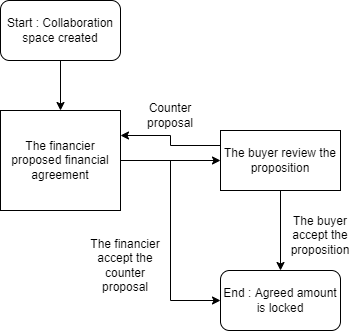

The diagram above was exported from draw.io. Its source (the exported page's mxGraphModel, read from the mxfile embedded in the PNG):
<mxGraphModel dx="868" dy="482" grid="1" gridSize="10" guides="1" tooltips="1" connect="1" arrows="1" fold="1" page="1" pageScale="1" pageWidth="827" pageHeight="1169" math="0" shadow="0">
  <root>
    <mxCell id="WIyWlLk6GJQsqaUBKTNV-0" />
    <mxCell id="WIyWlLk6GJQsqaUBKTNV-1" parent="WIyWlLk6GJQsqaUBKTNV-0" />
    <mxCell id="tI7AM72Vf9EB4oAHhGxQ-4" value="" style="edgeStyle=orthogonalEdgeStyle;rounded=0;orthogonalLoop=1;jettySize=auto;html=1;" edge="1" parent="WIyWlLk6GJQsqaUBKTNV-1" source="tI7AM72Vf9EB4oAHhGxQ-1" target="tI7AM72Vf9EB4oAHhGxQ-3">
      <mxGeometry relative="1" as="geometry" />
    </mxCell>
    <mxCell id="tI7AM72Vf9EB4oAHhGxQ-1" value="Start : Collaboration space created" style="rounded=1;whiteSpace=wrap;html=1;" vertex="1" parent="WIyWlLk6GJQsqaUBKTNV-1">
      <mxGeometry x="370" y="200" width="120" height="60" as="geometry" />
    </mxCell>
    <mxCell id="tI7AM72Vf9EB4oAHhGxQ-6" value="" style="edgeStyle=orthogonalEdgeStyle;rounded=0;orthogonalLoop=1;jettySize=auto;html=1;" edge="1" parent="WIyWlLk6GJQsqaUBKTNV-1" source="tI7AM72Vf9EB4oAHhGxQ-3" target="tI7AM72Vf9EB4oAHhGxQ-5">
      <mxGeometry relative="1" as="geometry" />
    </mxCell>
    <mxCell id="tI7AM72Vf9EB4oAHhGxQ-12" style="edgeStyle=orthogonalEdgeStyle;rounded=0;orthogonalLoop=1;jettySize=auto;html=1;entryX=0;entryY=0.5;entryDx=0;entryDy=0;" edge="1" parent="WIyWlLk6GJQsqaUBKTNV-1" source="tI7AM72Vf9EB4oAHhGxQ-3" target="tI7AM72Vf9EB4oAHhGxQ-11">
      <mxGeometry relative="1" as="geometry" />
    </mxCell>
    <mxCell id="tI7AM72Vf9EB4oAHhGxQ-3" value="The financier proposed financial agreement" style="rounded=0;whiteSpace=wrap;html=1;" vertex="1" parent="WIyWlLk6GJQsqaUBKTNV-1">
      <mxGeometry x="370" y="310" width="120" height="100" as="geometry" />
    </mxCell>
    <mxCell id="tI7AM72Vf9EB4oAHhGxQ-7" style="edgeStyle=orthogonalEdgeStyle;rounded=0;orthogonalLoop=1;jettySize=auto;html=1;entryX=0.5;entryY=0;entryDx=0;entryDy=0;" edge="1" parent="WIyWlLk6GJQsqaUBKTNV-1" source="tI7AM72Vf9EB4oAHhGxQ-5" target="tI7AM72Vf9EB4oAHhGxQ-11">
      <mxGeometry relative="1" as="geometry">
        <mxPoint x="650" y="465" as="targetPoint" />
      </mxGeometry>
    </mxCell>
    <mxCell id="tI7AM72Vf9EB4oAHhGxQ-10" style="edgeStyle=orthogonalEdgeStyle;rounded=0;orthogonalLoop=1;jettySize=auto;html=1;exitX=0;exitY=0.25;exitDx=0;exitDy=0;entryX=1;entryY=0.25;entryDx=0;entryDy=0;" edge="1" parent="WIyWlLk6GJQsqaUBKTNV-1" source="tI7AM72Vf9EB4oAHhGxQ-5" target="tI7AM72Vf9EB4oAHhGxQ-3">
      <mxGeometry relative="1" as="geometry" />
    </mxCell>
    <mxCell id="tI7AM72Vf9EB4oAHhGxQ-5" value="The buyer review the proposition" style="rounded=0;whiteSpace=wrap;html=1;" vertex="1" parent="WIyWlLk6GJQsqaUBKTNV-1">
      <mxGeometry x="590" y="330" width="120" height="60" as="geometry" />
    </mxCell>
    <mxCell id="tI7AM72Vf9EB4oAHhGxQ-9" value="Counter proposal" style="text;html=1;strokeColor=none;fillColor=none;align=center;verticalAlign=middle;whiteSpace=wrap;rounded=0;" vertex="1" parent="WIyWlLk6GJQsqaUBKTNV-1">
      <mxGeometry x="510" y="300" width="60" height="30" as="geometry" />
    </mxCell>
    <mxCell id="tI7AM72Vf9EB4oAHhGxQ-11" value="End : Agreed amount is locked" style="rounded=1;whiteSpace=wrap;html=1;" vertex="1" parent="WIyWlLk6GJQsqaUBKTNV-1">
      <mxGeometry x="590" y="470" width="120" height="60" as="geometry" />
    </mxCell>
    <mxCell id="tI7AM72Vf9EB4oAHhGxQ-13" value="The financier accept the counter proposal" style="text;html=1;strokeColor=none;fillColor=none;align=center;verticalAlign=middle;whiteSpace=wrap;rounded=0;" vertex="1" parent="WIyWlLk6GJQsqaUBKTNV-1">
      <mxGeometry x="450" y="450" width="90" height="30" as="geometry" />
    </mxCell>
    <mxCell id="tI7AM72Vf9EB4oAHhGxQ-14" value="The buyer accept the proposition" style="text;html=1;strokeColor=none;fillColor=none;align=center;verticalAlign=middle;whiteSpace=wrap;rounded=0;" vertex="1" parent="WIyWlLk6GJQsqaUBKTNV-1">
      <mxGeometry x="660" y="420" width="60" height="30" as="geometry" />
    </mxCell>
  </root>
</mxGraphModel>